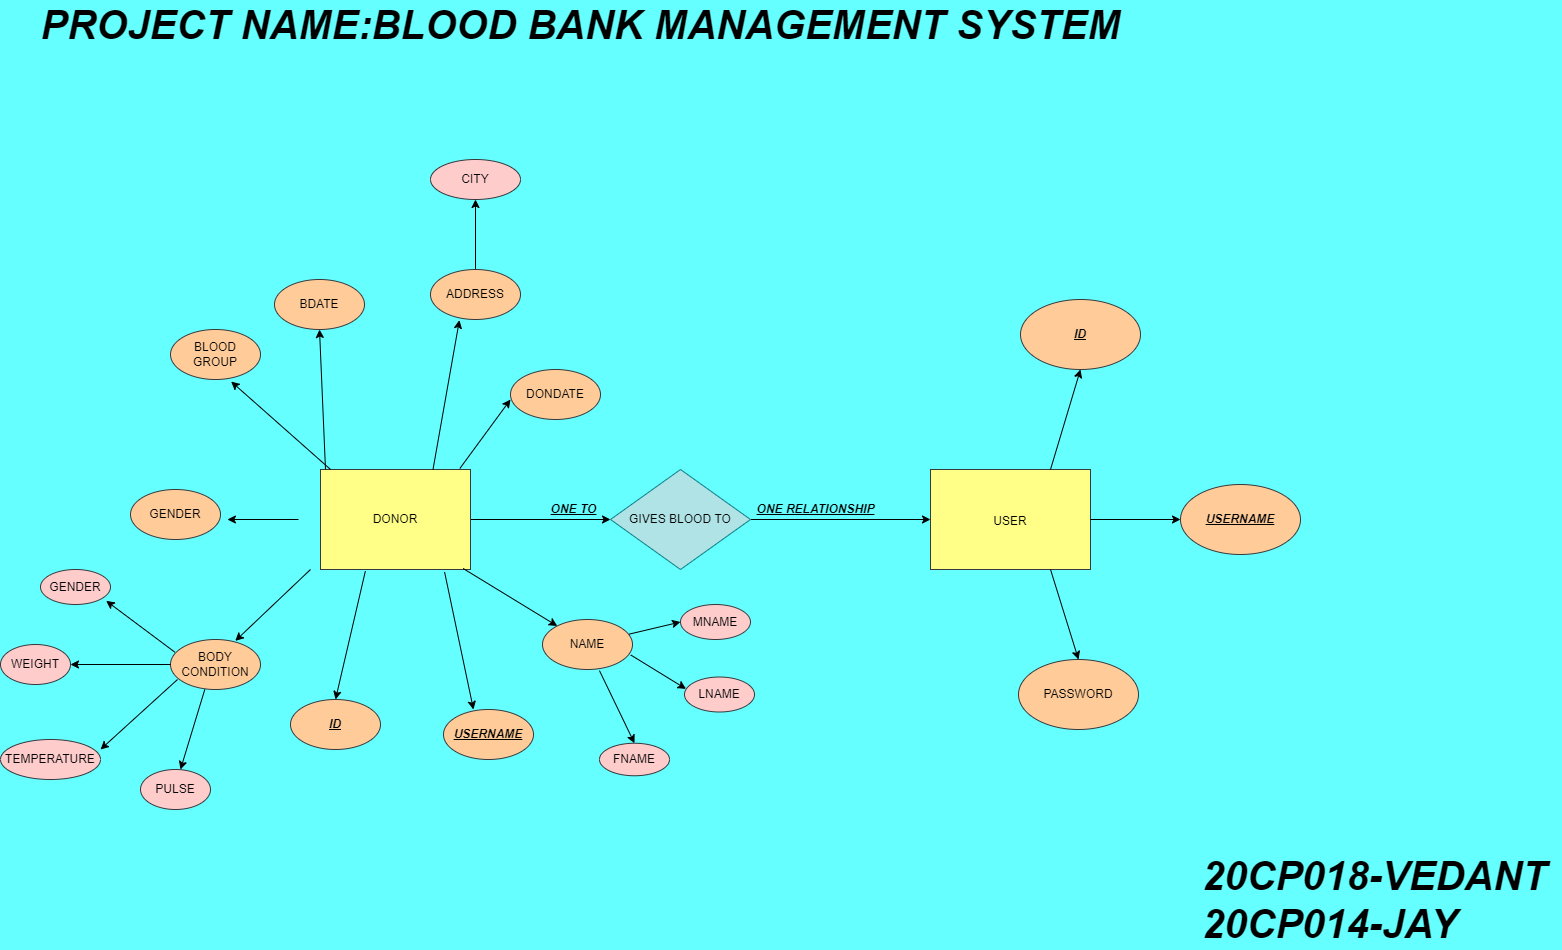

The diagram above was exported from draw.io. Its source (the exported page's mxGraphModel, read from the mxfile embedded in the PNG):
<mxGraphModel dx="2570" dy="1525" grid="1" gridSize="10" guides="1" tooltips="1" connect="1" arrows="1" fold="1" page="0" pageScale="1" pageWidth="850" pageHeight="1100" background="#66FFFF" math="0" shadow="0" extFonts="Permanent Marker^https://fonts.googleapis.com/css?family=Permanent+Marker">
  <root>
    <mxCell id="0" />
    <mxCell id="1" parent="0" />
    <mxCell id="k7zovnMm1C1CHgaGZhC_-3" value="USER&lt;font size=&quot;3&quot;&gt;&lt;br&gt;&lt;/font&gt;" style="rounded=0;whiteSpace=wrap;html=1;fillColor=#ffff88;strokeColor=#36393d;" parent="1" vertex="1">
      <mxGeometry x="680" y="160" width="160" height="100" as="geometry" />
    </mxCell>
    <mxCell id="k7zovnMm1C1CHgaGZhC_-12" style="edgeStyle=orthogonalEdgeStyle;rounded=0;orthogonalLoop=1;jettySize=auto;html=1;exitX=1;exitY=0.5;exitDx=0;exitDy=0;entryX=0;entryY=0.5;entryDx=0;entryDy=0;" parent="1" source="k7zovnMm1C1CHgaGZhC_-4" target="k7zovnMm1C1CHgaGZhC_-8" edge="1">
      <mxGeometry relative="1" as="geometry" />
    </mxCell>
    <mxCell id="k7zovnMm1C1CHgaGZhC_-39" style="edgeStyle=orthogonalEdgeStyle;rounded=0;orthogonalLoop=1;jettySize=auto;html=1;exitX=0;exitY=0.5;exitDx=0;exitDy=0;entryX=0.988;entryY=0.6;entryDx=0;entryDy=0;entryPerimeter=0;fontSize=12;" parent="1" edge="1">
      <mxGeometry relative="1" as="geometry">
        <mxPoint x="47.99999999999977" y="210" as="sourcePoint" />
        <mxPoint x="-23.079999999999927" y="210" as="targetPoint" />
      </mxGeometry>
    </mxCell>
    <mxCell id="k7zovnMm1C1CHgaGZhC_-4" value="DONOR" style="rounded=0;whiteSpace=wrap;html=1;fillColor=#ffff88;strokeColor=#36393d;" parent="1" vertex="1">
      <mxGeometry x="70" y="160" width="150" height="100" as="geometry" />
    </mxCell>
    <mxCell id="k7zovnMm1C1CHgaGZhC_-13" style="edgeStyle=orthogonalEdgeStyle;rounded=0;orthogonalLoop=1;jettySize=auto;html=1;exitX=1;exitY=0.5;exitDx=0;exitDy=0;entryX=0;entryY=0.5;entryDx=0;entryDy=0;" parent="1" source="k7zovnMm1C1CHgaGZhC_-8" target="k7zovnMm1C1CHgaGZhC_-3" edge="1">
      <mxGeometry relative="1" as="geometry" />
    </mxCell>
    <mxCell id="k7zovnMm1C1CHgaGZhC_-8" value="GIVES BLOOD TO" style="rhombus;whiteSpace=wrap;html=1;fillColor=#b0e3e6;strokeColor=#0e8088;" parent="1" vertex="1">
      <mxGeometry x="360" y="160" width="140" height="100" as="geometry" />
    </mxCell>
    <mxCell id="k7zovnMm1C1CHgaGZhC_-11" value="&lt;u&gt;&lt;i&gt;&lt;b&gt;ID&lt;/b&gt;&lt;/i&gt;&lt;/u&gt;" style="ellipse;whiteSpace=wrap;html=1;fillColor=#ffcc99;strokeColor=#36393d;" parent="1" vertex="1">
      <mxGeometry x="40" y="390" width="90" height="50" as="geometry" />
    </mxCell>
    <mxCell id="k7zovnMm1C1CHgaGZhC_-14" value="BODY CONDITION" style="ellipse;whiteSpace=wrap;html=1;fillColor=#ffcc99;strokeColor=#36393d;" parent="1" vertex="1">
      <mxGeometry x="-80" y="330" width="90" height="50" as="geometry" />
    </mxCell>
    <mxCell id="k7zovnMm1C1CHgaGZhC_-15" value="DONDATE" style="ellipse;whiteSpace=wrap;html=1;fillColor=#ffcc99;strokeColor=#36393d;" parent="1" vertex="1">
      <mxGeometry x="260" y="60" width="90" height="50" as="geometry" />
    </mxCell>
    <mxCell id="k7zovnMm1C1CHgaGZhC_-29" style="edgeStyle=orthogonalEdgeStyle;rounded=0;orthogonalLoop=1;jettySize=auto;html=1;exitX=0.5;exitY=0;exitDx=0;exitDy=0;entryX=0.5;entryY=1;entryDx=0;entryDy=0;" parent="1" source="k7zovnMm1C1CHgaGZhC_-16" target="k7zovnMm1C1CHgaGZhC_-27" edge="1">
      <mxGeometry relative="1" as="geometry" />
    </mxCell>
    <mxCell id="k7zovnMm1C1CHgaGZhC_-16" value="ADDRESS" style="ellipse;whiteSpace=wrap;html=1;fillColor=#ffcc99;strokeColor=#36393d;" parent="1" vertex="1">
      <mxGeometry x="180" y="-40" width="90" height="50" as="geometry" />
    </mxCell>
    <mxCell id="k7zovnMm1C1CHgaGZhC_-17" value="BDATE" style="ellipse;whiteSpace=wrap;html=1;fillColor=#ffcc99;strokeColor=#36393d;" parent="1" vertex="1">
      <mxGeometry x="24" y="-30" width="90" height="50" as="geometry" />
    </mxCell>
    <mxCell id="k7zovnMm1C1CHgaGZhC_-18" value="BLOOD GROUP" style="ellipse;whiteSpace=wrap;html=1;fillColor=#ffcc99;strokeColor=#36393d;" parent="1" vertex="1">
      <mxGeometry x="-80" y="20" width="90" height="50" as="geometry" />
    </mxCell>
    <mxCell id="k7zovnMm1C1CHgaGZhC_-19" value="GENDER" style="ellipse;whiteSpace=wrap;html=1;fillColor=#ffcc99;strokeColor=#36393d;" parent="1" vertex="1">
      <mxGeometry x="-120" y="180" width="90" height="50" as="geometry" />
    </mxCell>
    <mxCell id="k7zovnMm1C1CHgaGZhC_-20" value="&lt;b&gt;&lt;i&gt;&lt;u&gt;USERNAME&lt;/u&gt;&lt;/i&gt;&lt;/b&gt;" style="ellipse;whiteSpace=wrap;html=1;fillColor=#ffcc99;strokeColor=#36393d;" parent="1" vertex="1">
      <mxGeometry x="193" y="400" width="90" height="50" as="geometry" />
    </mxCell>
    <mxCell id="k7zovnMm1C1CHgaGZhC_-23" value="&lt;b&gt;&lt;i&gt;&lt;u&gt;ID&lt;/u&gt;&lt;/i&gt;&lt;/b&gt;" style="ellipse;whiteSpace=wrap;html=1;fillColor=#ffcc99;strokeColor=#36393d;" parent="1" vertex="1">
      <mxGeometry x="770" y="-10" width="120" height="70" as="geometry" />
    </mxCell>
    <mxCell id="k7zovnMm1C1CHgaGZhC_-24" value="&lt;i&gt;&lt;u&gt;&lt;b&gt;USERNAME&lt;/b&gt;&lt;/u&gt;&lt;/i&gt;" style="ellipse;whiteSpace=wrap;html=1;fillColor=#ffcc99;strokeColor=#36393d;" parent="1" vertex="1">
      <mxGeometry x="930" y="175" width="120" height="70" as="geometry" />
    </mxCell>
    <mxCell id="k7zovnMm1C1CHgaGZhC_-25" value="PASSWORD" style="ellipse;whiteSpace=wrap;html=1;fillColor=#ffcc99;strokeColor=#36393d;" parent="1" vertex="1">
      <mxGeometry x="768" y="350" width="120" height="70" as="geometry" />
    </mxCell>
    <mxCell id="k7zovnMm1C1CHgaGZhC_-27" value="CITY" style="ellipse;whiteSpace=wrap;html=1;fillColor=#ffcccc;strokeColor=#36393d;" parent="1" vertex="1">
      <mxGeometry x="180" y="-150" width="90" height="40" as="geometry" />
    </mxCell>
    <mxCell id="k7zovnMm1C1CHgaGZhC_-30" value="NAME" style="ellipse;whiteSpace=wrap;html=1;fillColor=#ffcc99;strokeColor=#36393d;" parent="1" vertex="1">
      <mxGeometry x="292" y="310" width="90" height="50" as="geometry" />
    </mxCell>
    <mxCell id="k7zovnMm1C1CHgaGZhC_-32" value="" style="endArrow=classic;html=1;rounded=0;fontSize=12;exitX=0.929;exitY=-0.01;exitDx=0;exitDy=0;exitPerimeter=0;" parent="1" source="k7zovnMm1C1CHgaGZhC_-4" edge="1">
      <mxGeometry width="50" height="50" relative="1" as="geometry">
        <mxPoint x="210" y="140" as="sourcePoint" />
        <mxPoint x="260" y="90" as="targetPoint" />
      </mxGeometry>
    </mxCell>
    <mxCell id="k7zovnMm1C1CHgaGZhC_-33" value="" style="endArrow=classic;html=1;rounded=0;fontSize=12;entryX=0.321;entryY=1.014;entryDx=0;entryDy=0;entryPerimeter=0;exitX=0.75;exitY=0;exitDx=0;exitDy=0;" parent="1" source="k7zovnMm1C1CHgaGZhC_-4" target="k7zovnMm1C1CHgaGZhC_-16" edge="1">
      <mxGeometry width="50" height="50" relative="1" as="geometry">
        <mxPoint x="150" y="130" as="sourcePoint" />
        <mxPoint x="200" y="80" as="targetPoint" />
      </mxGeometry>
    </mxCell>
    <mxCell id="k7zovnMm1C1CHgaGZhC_-34" value="" style="endArrow=classic;html=1;rounded=0;fontSize=12;entryX=0.5;entryY=1;entryDx=0;entryDy=0;" parent="1" target="k7zovnMm1C1CHgaGZhC_-17" edge="1">
      <mxGeometry width="50" height="50" relative="1" as="geometry">
        <mxPoint x="75" y="160" as="sourcePoint" />
        <mxPoint x="110" y="60" as="targetPoint" />
      </mxGeometry>
    </mxCell>
    <mxCell id="k7zovnMm1C1CHgaGZhC_-35" value="" style="endArrow=classic;html=1;rounded=0;fontSize=12;entryX=0.674;entryY=1.041;entryDx=0;entryDy=0;entryPerimeter=0;exitX=0.067;exitY=0;exitDx=0;exitDy=0;exitPerimeter=0;" parent="1" source="k7zovnMm1C1CHgaGZhC_-4" target="k7zovnMm1C1CHgaGZhC_-18" edge="1">
      <mxGeometry width="50" height="50" relative="1" as="geometry">
        <mxPoint x="-30" y="130" as="sourcePoint" />
        <mxPoint x="20" y="80" as="targetPoint" />
      </mxGeometry>
    </mxCell>
    <mxCell id="k7zovnMm1C1CHgaGZhC_-40" value="" style="endArrow=classic;html=1;rounded=0;fontSize=12;exitX=0.951;exitY=0.99;exitDx=0;exitDy=0;exitPerimeter=0;" parent="1" source="k7zovnMm1C1CHgaGZhC_-4" target="k7zovnMm1C1CHgaGZhC_-30" edge="1">
      <mxGeometry width="50" height="50" relative="1" as="geometry">
        <mxPoint x="150" y="330" as="sourcePoint" />
        <mxPoint x="200" y="280" as="targetPoint" />
      </mxGeometry>
    </mxCell>
    <mxCell id="k7zovnMm1C1CHgaGZhC_-41" value="" style="endArrow=classic;html=1;rounded=0;fontSize=12;entryX=0.333;entryY=0;entryDx=0;entryDy=0;entryPerimeter=0;exitX=0.827;exitY=1.024;exitDx=0;exitDy=0;exitPerimeter=0;" parent="1" source="k7zovnMm1C1CHgaGZhC_-4" target="k7zovnMm1C1CHgaGZhC_-20" edge="1">
      <mxGeometry width="50" height="50" relative="1" as="geometry">
        <mxPoint x="150" y="270" as="sourcePoint" />
        <mxPoint x="200" y="280" as="targetPoint" />
      </mxGeometry>
    </mxCell>
    <mxCell id="k7zovnMm1C1CHgaGZhC_-44" value="" style="endArrow=classic;html=1;rounded=0;fontSize=12;entryX=0.5;entryY=0;entryDx=0;entryDy=0;exitX=0.299;exitY=1.017;exitDx=0;exitDy=0;exitPerimeter=0;" parent="1" source="k7zovnMm1C1CHgaGZhC_-4" target="k7zovnMm1C1CHgaGZhC_-11" edge="1">
      <mxGeometry width="50" height="50" relative="1" as="geometry">
        <mxPoint x="70" y="340" as="sourcePoint" />
        <mxPoint x="120" y="290" as="targetPoint" />
      </mxGeometry>
    </mxCell>
    <mxCell id="k7zovnMm1C1CHgaGZhC_-45" value="" style="endArrow=classic;html=1;rounded=0;fontSize=12;entryX=0.72;entryY=0.028;entryDx=0;entryDy=0;entryPerimeter=0;" parent="1" target="k7zovnMm1C1CHgaGZhC_-14" edge="1">
      <mxGeometry width="50" height="50" relative="1" as="geometry">
        <mxPoint x="60" y="260" as="sourcePoint" />
        <mxPoint x="40" y="270" as="targetPoint" />
      </mxGeometry>
    </mxCell>
    <mxCell id="k7zovnMm1C1CHgaGZhC_-47" value="GENDER" style="ellipse;whiteSpace=wrap;html=1;fontSize=12;fillColor=#ffcccc;strokeColor=#36393d;" parent="1" vertex="1">
      <mxGeometry x="-210" y="260" width="70" height="35" as="geometry" />
    </mxCell>
    <mxCell id="k7zovnMm1C1CHgaGZhC_-48" value="WEIGHT" style="ellipse;whiteSpace=wrap;html=1;fillColor=#ffcccc;strokeColor=#36393d;" parent="1" vertex="1">
      <mxGeometry x="-250" y="335" width="70" height="40" as="geometry" />
    </mxCell>
    <mxCell id="k7zovnMm1C1CHgaGZhC_-49" value="TEMPERATURE" style="ellipse;whiteSpace=wrap;html=1;fillColor=#ffcccc;strokeColor=#36393d;" parent="1" vertex="1">
      <mxGeometry x="-250" y="430" width="100" height="40" as="geometry" />
    </mxCell>
    <mxCell id="k7zovnMm1C1CHgaGZhC_-50" value="PULSE" style="ellipse;whiteSpace=wrap;html=1;fillColor=#ffcccc;strokeColor=#36393d;" parent="1" vertex="1">
      <mxGeometry x="-110" y="460" width="70" height="40" as="geometry" />
    </mxCell>
    <mxCell id="k7zovnMm1C1CHgaGZhC_-51" value="" style="endArrow=classic;html=1;rounded=0;fontSize=12;exitX=0.048;exitY=0.253;exitDx=0;exitDy=0;entryX=0.938;entryY=0.895;entryDx=0;entryDy=0;entryPerimeter=0;exitPerimeter=0;" parent="1" source="k7zovnMm1C1CHgaGZhC_-14" target="k7zovnMm1C1CHgaGZhC_-47" edge="1">
      <mxGeometry width="50" height="50" relative="1" as="geometry">
        <mxPoint x="-225" y="390" as="sourcePoint" />
        <mxPoint x="-340" y="330" as="targetPoint" />
      </mxGeometry>
    </mxCell>
    <mxCell id="k7zovnMm1C1CHgaGZhC_-52" value="" style="endArrow=classic;html=1;rounded=0;fontSize=12;exitX=0;exitY=0.5;exitDx=0;exitDy=0;entryX=1;entryY=0.5;entryDx=0;entryDy=0;" parent="1" source="k7zovnMm1C1CHgaGZhC_-14" target="k7zovnMm1C1CHgaGZhC_-48" edge="1">
      <mxGeometry width="50" height="50" relative="1" as="geometry">
        <mxPoint x="-190" y="400" as="sourcePoint" />
        <mxPoint x="-400" y="280" as="targetPoint" />
      </mxGeometry>
    </mxCell>
    <mxCell id="k7zovnMm1C1CHgaGZhC_-53" value="" style="endArrow=classic;html=1;rounded=0;fontSize=12;exitX=0.078;exitY=0.8;exitDx=0;exitDy=0;exitPerimeter=0;entryX=1;entryY=0.25;entryDx=0;entryDy=0;entryPerimeter=0;" parent="1" source="k7zovnMm1C1CHgaGZhC_-14" target="k7zovnMm1C1CHgaGZhC_-49" edge="1">
      <mxGeometry width="50" height="50" relative="1" as="geometry">
        <mxPoint x="-250" y="290" as="sourcePoint" />
        <mxPoint x="-300" y="390" as="targetPoint" />
      </mxGeometry>
    </mxCell>
    <mxCell id="k7zovnMm1C1CHgaGZhC_-54" value="" style="endArrow=classic;html=1;rounded=0;fontSize=12;exitX=0.381;exitY=1;exitDx=0;exitDy=0;exitPerimeter=0;entryX=0.571;entryY=0;entryDx=0;entryDy=0;entryPerimeter=0;" parent="1" source="k7zovnMm1C1CHgaGZhC_-14" target="k7zovnMm1C1CHgaGZhC_-50" edge="1">
      <mxGeometry width="50" height="50" relative="1" as="geometry">
        <mxPoint x="-190" y="400" as="sourcePoint" />
        <mxPoint x="-300" y="420" as="targetPoint" />
      </mxGeometry>
    </mxCell>
    <mxCell id="k7zovnMm1C1CHgaGZhC_-55" value="MNAME" style="ellipse;whiteSpace=wrap;html=1;fontSize=12;fillColor=#ffcccc;strokeColor=#36393d;" parent="1" vertex="1">
      <mxGeometry x="430" y="295" width="70" height="35" as="geometry" />
    </mxCell>
    <mxCell id="k7zovnMm1C1CHgaGZhC_-56" value="LNAME" style="ellipse;whiteSpace=wrap;html=1;fontSize=12;fillColor=#ffcccc;strokeColor=#36393d;" parent="1" vertex="1">
      <mxGeometry x="434" y="367.5" width="70" height="35" as="geometry" />
    </mxCell>
    <mxCell id="k7zovnMm1C1CHgaGZhC_-57" value="FNAME" style="ellipse;whiteSpace=wrap;html=1;fontSize=12;fillColor=#ffcccc;strokeColor=#36393d;" parent="1" vertex="1">
      <mxGeometry x="349" y="433.75" width="70" height="32.5" as="geometry" />
    </mxCell>
    <mxCell id="k7zovnMm1C1CHgaGZhC_-58" value="" style="endArrow=classic;html=1;rounded=0;fontSize=12;entryX=0.5;entryY=0;entryDx=0;entryDy=0;exitX=0.633;exitY=1.023;exitDx=0;exitDy=0;exitPerimeter=0;" parent="1" source="k7zovnMm1C1CHgaGZhC_-30" target="k7zovnMm1C1CHgaGZhC_-57" edge="1">
      <mxGeometry width="50" height="50" relative="1" as="geometry">
        <mxPoint x="250" y="380" as="sourcePoint" />
        <mxPoint x="300" y="330" as="targetPoint" />
      </mxGeometry>
    </mxCell>
    <mxCell id="k7zovnMm1C1CHgaGZhC_-59" value="" style="endArrow=classic;html=1;rounded=0;fontSize=12;entryX=0.022;entryY=0.341;entryDx=0;entryDy=0;entryPerimeter=0;exitX=0.981;exitY=0.71;exitDx=0;exitDy=0;exitPerimeter=0;" parent="1" source="k7zovnMm1C1CHgaGZhC_-30" target="k7zovnMm1C1CHgaGZhC_-56" edge="1">
      <mxGeometry width="50" height="50" relative="1" as="geometry">
        <mxPoint x="250" y="380" as="sourcePoint" />
        <mxPoint x="340" y="490" as="targetPoint" />
      </mxGeometry>
    </mxCell>
    <mxCell id="k7zovnMm1C1CHgaGZhC_-60" value="" style="endArrow=classic;html=1;rounded=0;fontSize=12;entryX=0;entryY=0.5;entryDx=0;entryDy=0;exitX=0.962;exitY=0.293;exitDx=0;exitDy=0;exitPerimeter=0;" parent="1" source="k7zovnMm1C1CHgaGZhC_-30" target="k7zovnMm1C1CHgaGZhC_-55" edge="1">
      <mxGeometry width="50" height="50" relative="1" as="geometry">
        <mxPoint x="250" y="380" as="sourcePoint" />
        <mxPoint x="300" y="330" as="targetPoint" />
      </mxGeometry>
    </mxCell>
    <mxCell id="k7zovnMm1C1CHgaGZhC_-61" value="" style="endArrow=classic;html=1;rounded=0;fontSize=12;entryX=0.5;entryY=1;entryDx=0;entryDy=0;" parent="1" target="k7zovnMm1C1CHgaGZhC_-23" edge="1">
      <mxGeometry width="50" height="50" relative="1" as="geometry">
        <mxPoint x="800" y="160" as="sourcePoint" />
        <mxPoint x="820" y="210" as="targetPoint" />
      </mxGeometry>
    </mxCell>
    <mxCell id="k7zovnMm1C1CHgaGZhC_-62" value="" style="endArrow=classic;html=1;rounded=0;fontSize=12;entryX=0;entryY=0.5;entryDx=0;entryDy=0;exitX=1;exitY=0.5;exitDx=0;exitDy=0;" parent="1" source="k7zovnMm1C1CHgaGZhC_-3" target="k7zovnMm1C1CHgaGZhC_-24" edge="1">
      <mxGeometry width="50" height="50" relative="1" as="geometry">
        <mxPoint x="740" y="260" as="sourcePoint" />
        <mxPoint x="790" y="210" as="targetPoint" />
      </mxGeometry>
    </mxCell>
    <mxCell id="k7zovnMm1C1CHgaGZhC_-63" value="" style="endArrow=classic;html=1;rounded=0;fontSize=12;entryX=0.5;entryY=0;entryDx=0;entryDy=0;exitX=0.75;exitY=1;exitDx=0;exitDy=0;" parent="1" source="k7zovnMm1C1CHgaGZhC_-3" target="k7zovnMm1C1CHgaGZhC_-25" edge="1">
      <mxGeometry width="50" height="50" relative="1" as="geometry">
        <mxPoint x="740" y="260" as="sourcePoint" />
        <mxPoint x="790" y="210" as="targetPoint" />
      </mxGeometry>
    </mxCell>
    <mxCell id="k7zovnMm1C1CHgaGZhC_-66" value="&lt;u&gt;&lt;i&gt;&lt;b&gt;ONE TO&lt;/b&gt;&lt;/i&gt;&lt;/u&gt;" style="text;html=1;align=center;verticalAlign=middle;resizable=0;points=[];autosize=1;strokeColor=none;fillColor=none;fontSize=12;" parent="1" vertex="1">
      <mxGeometry x="293" y="190" width="60" height="20" as="geometry" />
    </mxCell>
    <mxCell id="k7zovnMm1C1CHgaGZhC_-67" value="&lt;b&gt;&lt;i&gt;&lt;u&gt;ONE RELATIONSHIP&lt;/u&gt;&lt;/i&gt;&lt;/b&gt;" style="text;html=1;align=center;verticalAlign=middle;resizable=0;points=[];autosize=1;strokeColor=none;fillColor=none;fontSize=12;" parent="1" vertex="1">
      <mxGeometry x="500" y="190" width="130" height="20" as="geometry" />
    </mxCell>
    <mxCell id="k7zovnMm1C1CHgaGZhC_-68" value="&lt;b&gt;&lt;i&gt;&lt;font style=&quot;font-size: 40px&quot;&gt;PROJECT NAME:BLOOD BANK MANAGEMENT SYSTEM&lt;/font&gt;&lt;/i&gt;&lt;/b&gt;" style="text;html=1;align=center;verticalAlign=middle;resizable=0;points=[];autosize=1;strokeColor=none;fillColor=none;fontSize=12;" parent="1" vertex="1">
      <mxGeometry x="-220" y="-300" width="1100" height="30" as="geometry" />
    </mxCell>
    <mxCell id="k7zovnMm1C1CHgaGZhC_-69" value="&lt;i&gt;&lt;b&gt;20CP018-VEDANT&lt;br&gt;20CP014-JAY&lt;/b&gt;&lt;/i&gt;" style="text;html=1;align=left;verticalAlign=middle;resizable=0;points=[];autosize=1;strokeColor=none;fillColor=none;fontSize=40;" parent="1" vertex="1">
      <mxGeometry x="950" y="540" width="360" height="100" as="geometry" />
    </mxCell>
  </root>
</mxGraphModel>